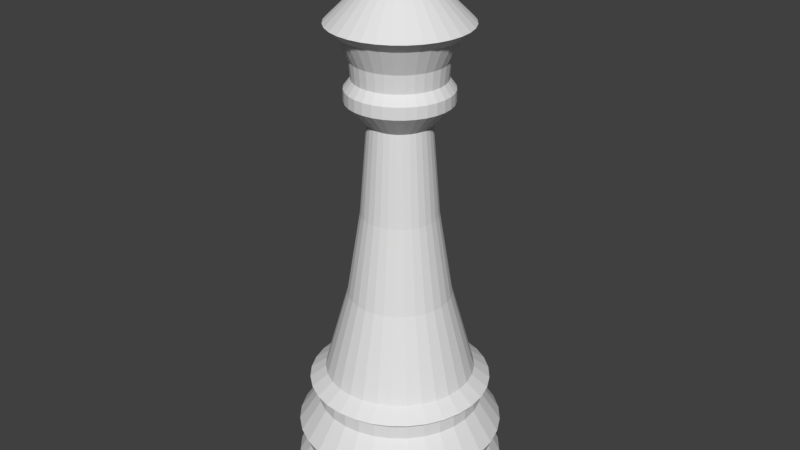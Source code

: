 # Source: whiteQueen.blend  (saved by Blender 2.78.0; exported with 4.5.12 LTS)
import bpy
from mathutils import Matrix  # noqa: F401  (used for matrix-valued properties, if any)

bpy.ops.wm.read_factory_settings(use_empty=True)
scene = bpy.context.scene
scene.name = 'Scene'

# ---- collections
col_collection_1 = bpy.data.collections.new('Collection 1'); scene.collection.children.link(col_collection_1)

# ---- materials (node trees are filled in below, after node groups)
mat_white = bpy.data.materials.new('White')
mat_white.alpha_threshold = 0.0
mat_white.use_transparent_shadow = False
mat_white.diffuse_color = (0.774, 0.774, 0.774, 1.0)
mat_white.roughness = 0.5
mat_white.specular_intensity = 1.0

# ---- material node trees

# ---- world
world_world = bpy.data.worlds.new('World'); scene.world = world_world
world_world.color = (0.05088, 0.05088, 0.05088)
world_world.use_sun_shadow = False
world_world.sun_shadow_jitter_overblur = 0.0
world_world.cycles.sampling_method = 'MANUAL'

# ---- meshes
me_cone_001 = bpy.data.meshes.new('Cone.001')
me_cone_001.from_pydata([(-2.118, 5.899, -2.186), (-1.923, 5.879, -2.186), (-1.735, 5.823, -2.186), (-1.562, 5.73, -2.186), (-1.411, 5.606, -2.186), (-1.286, 5.454, -2.186), (-1.194, 5.281, -2.186), (-1.137, 5.094, -2.186), (-1.118, 4.899, -2.186), (-2.118, 5.899, -1.893), (-1.137, 4.704, -2.186), (-1.194, 4.516, -2.186), (-1.286, 4.343, -2.186), (-1.411, 4.192, -2.186), (-1.562, 4.067, -2.186), (-1.735, 3.975, -2.186), (-1.923, 3.918, -2.186), (-2.118, 3.899, -2.186), (-2.313, 3.918, -2.186), (-2.5, 3.975, -2.186), (-2.673, 4.067, -2.186), (-2.825, 4.192, -2.186), (-2.949, 4.343, -2.186), (-3.042, 4.516, -2.186), (-3.098, 4.704, -2.186), (-3.118, 4.899, -2.186), (-3.098, 5.094, -2.186), (-3.042, 5.281, -2.186), (-2.949, 5.454, -2.186), (-2.825, 5.606, -2.186), (-2.673, 5.73, -2.186), (-2.5, 5.823, -2.186), (-2.313, 5.879, -2.186), (-1.923, 5.879, -1.893), (-1.735, 5.823, -1.893), (-1.562, 5.73, -1.893), (-1.411, 5.606, -1.893), (-1.286, 5.454, -1.893), (-1.194, 5.281, -1.893), (-1.137, 5.094, -1.893), (-1.118, 4.899, -1.893), (-1.137, 4.704, -1.893), (-1.194, 4.516, -1.893), (-1.286, 4.343, -1.893), (-1.411, 4.192, -1.893), (-1.562, 4.067, -1.893), (-1.735, 3.975, -1.893), (-1.923, 3.918, -1.893), (-2.118, 3.899, -1.893), (-2.313, 3.918, -1.893), (-2.5, 3.975, -1.893), (-2.673, 4.067, -1.893), (-2.825, 4.192, -1.893), (-2.949, 4.343, -1.893), (-3.042, 4.516, -1.893), (-3.098, 4.704, -1.893), (-3.118, 4.899, -1.893), (-3.098, 5.094, -1.893), (-3.042, 5.281, -1.893), (-2.949, 5.454, -1.893), (-2.825, 5.606, -1.893), (-2.673, 5.73, -1.893), (-2.5, 5.823, -1.893), (-2.313, 5.879, -1.893), (-2.118, 5.807, -1.707), (-1.94, 5.789, -1.707), (-1.77, 5.738, -1.707), (-1.613, 5.654, -1.707), (-1.476, 5.541, -1.707), (-1.363, 5.403, -1.707), (-1.279, 5.246, -1.707), (-1.227, 5.076, -1.707), (-1.21, 4.899, -1.707), (-1.227, 4.722, -1.707), (-1.279, 4.551, -1.707), (-1.363, 4.394, -1.707), (-1.476, 4.257, -1.707), (-1.613, 4.144, -1.707), (-1.77, 4.06, -1.707), (-1.94, 4.008, -1.707), (-2.118, 3.991, -1.707), (-2.295, 4.008, -1.707), (-2.465, 4.06, -1.707), (-2.622, 4.144, -1.707), (-2.76, 4.257, -1.707), (-2.873, 4.394, -1.707), (-2.957, 4.551, -1.707), (-3.008, 4.722, -1.707), (-3.026, 4.899, -1.707), (-3.008, 5.076, -1.707), (-2.957, 5.246, -1.707), (-2.873, 5.403, -1.707), (-2.76, 5.541, -1.707), (-2.622, 5.654, -1.707), (-2.465, 5.738, -1.707), (-2.295, 5.789, -1.707), (-2.118, 5.888, -1.506), (-1.925, 5.869, -1.506), (-1.739, 5.813, -1.506), (-1.568, 5.721, -1.506), (-1.418, 5.598, -1.506), (-1.295, 5.448, -1.506), (-1.204, 5.277, -1.506), (-1.147, 5.092, -1.506), (-1.128, 4.899, -1.506), (-1.147, 4.706, -1.506), (-1.204, 4.52, -1.506), (-1.295, 4.349, -1.506), (-1.418, 4.199, -1.506), (-1.568, 4.076, -1.506), (-1.739, 3.985, -1.506), (-1.925, 3.928, -1.506), (-2.118, 3.909, -1.506), (-2.311, 3.928, -1.506), (-2.496, 3.985, -1.506), (-2.667, 4.076, -1.506), (-2.817, 4.199, -1.506), (-2.94, 4.349, -1.506), (-3.032, 4.52, -1.506), (-3.088, 4.706, -1.506), (-3.107, 4.899, -1.506), (-3.088, 5.092, -1.506), (-3.032, 5.277, -1.506), (-2.94, 5.448, -1.506), (-2.817, 5.598, -1.506), (-2.667, 5.721, -1.506), (-2.496, 5.813, -1.506), (-2.311, 5.869, -1.506), (-2.118, 5.695, -1.213), (-1.962, 5.68, -1.213), (-1.813, 5.635, -1.213), (-1.675, 5.561, -1.213), (-1.554, 5.462, -1.213), (-1.455, 5.341, -1.213), (-1.382, 5.204, -1.213), (-1.336, 5.054, -1.213), (-1.321, 4.899, -1.213), (-1.336, 4.743, -1.213), (-1.382, 4.594, -1.213), (-1.455, 4.456, -1.213), (-1.554, 4.335, -1.213), (-1.675, 4.236, -1.213), (-1.813, 4.163, -1.213), (-1.962, 4.117, -1.213), (-2.118, 4.102, -1.213), (-2.273, 4.117, -1.213), (-2.423, 4.163, -1.213), (-2.56, 4.236, -1.213), (-2.681, 4.335, -1.213), (-2.78, 4.456, -1.213), (-2.854, 4.594, -1.213), (-2.899, 4.743, -1.213), (-2.914, 4.899, -1.213), (-2.899, 5.054, -1.213), (-2.854, 5.204, -1.213), (-2.78, 5.341, -1.213), (-2.681, 5.462, -1.213), (-2.56, 5.561, -1.213), (-2.423, 5.635, -1.213), (-2.273, 5.68, -1.213), (-2.118, 5.695, -1.085), (-1.962, 5.68, -1.085), (-1.813, 5.635, -1.085), (-1.675, 5.561, -1.085), (-1.554, 5.462, -1.085), (-1.455, 5.341, -1.085), (-1.382, 5.204, -1.085), (-1.336, 5.054, -1.085), (-1.321, 4.899, -1.085), (-1.336, 4.743, -1.085), (-1.382, 4.594, -1.085), (-1.455, 4.456, -1.085), (-1.554, 4.335, -1.085), (-1.675, 4.236, -1.085), (-1.813, 4.163, -1.085), (-1.962, 4.117, -1.085), (-2.118, 4.102, -1.085), (-2.273, 4.117, -1.085), (-2.423, 4.163, -1.085), (-2.56, 4.236, -1.085), (-2.681, 4.335, -1.085), (-2.78, 4.456, -1.085), (-2.854, 4.594, -1.085), (-2.899, 4.743, -1.085), (-2.914, 4.899, -1.085), (-2.899, 5.054, -1.085), (-2.854, 5.204, -1.085), (-2.78, 5.341, -1.085), (-2.681, 5.462, -1.085), (-2.56, 5.561, -1.085), (-2.423, 5.635, -1.085), (-2.273, 5.68, -1.085), (-2.118, 5.77, -1.021), (-1.948, 5.753, -1.021), (-1.784, 5.703, -1.021), (-1.634, 5.623, -1.021), (-1.502, 5.514, -1.021), (-1.394, 5.382, -1.021), (-1.313, 5.232, -1.021), (-1.264, 5.069, -1.021), (-1.247, 4.899, -1.021), (-1.264, 4.729, -1.021), (-1.313, 4.565, -1.021), (-1.394, 4.415, -1.021), (-1.502, 4.283, -1.021), (-1.634, 4.175, -1.021), (-1.784, 4.094, -1.021), (-1.948, 4.045, -1.021), (-2.118, 4.028, -1.021), (-2.288, 4.045, -1.021), (-2.451, 4.094, -1.021), (-2.601, 4.175, -1.021), (-2.733, 4.283, -1.021), (-2.842, 4.415, -1.021), (-2.922, 4.565, -1.021), (-2.972, 4.729, -1.021), (-2.988, 4.899, -1.021), (-2.972, 5.069, -1.021), (-2.922, 5.232, -1.021), (-2.842, 5.382, -1.021), (-2.733, 5.514, -1.021), (-2.601, 5.623, -1.021), (-2.451, 5.703, -1.021), (-2.288, 5.753, -1.021), (-2.118, 5.616, -0.9061), (-1.978, 5.602, -0.9061), (-1.843, 5.561, -0.9061), (-1.719, 5.495, -0.9061), (-1.611, 5.406, -0.9061), (-1.521, 5.297, -0.9061), (-1.455, 5.173, -0.9061), (-1.414, 5.039, -0.9061), (-1.401, 4.899, -0.9061), (-1.414, 4.759, -0.9061), (-1.455, 4.624, -0.9061), (-1.521, 4.5, -0.9061), (-1.611, 4.392, -0.9061), (-1.719, 4.302, -0.9061), (-1.843, 4.236, -0.9061), (-1.978, 4.195, -0.9061), (-2.118, 4.182, -0.9061), (-2.258, 4.195, -0.9061), (-2.392, 4.236, -0.9061), (-2.516, 4.302, -0.9061), (-2.625, 4.392, -0.9061), (-2.714, 4.5, -0.9061), (-2.78, 4.624, -0.9061), (-2.821, 4.759, -0.9061), (-2.835, 4.899, -0.9061), (-2.821, 5.039, -0.9061), (-2.78, 5.173, -0.9061), (-2.714, 5.297, -0.9061), (-2.625, 5.406, -0.9061), (-2.516, 5.495, -0.9061), (-2.392, 5.561, -0.9061), (-2.258, 5.602, -0.9061), (-2.118, 5.391, -0.09512), (-2.022, 5.382, -0.09512), (-1.929, 5.354, -0.09512), (-1.844, 5.308, -0.09512), (-1.769, 5.247, -0.09512), (-1.708, 5.172, -0.09512), (-1.662, 5.087, -0.09512), (-1.634, 4.995, -0.09512), (-1.625, 4.899, -0.09512), (-1.634, 4.803, -0.09512), (-1.662, 4.71, -0.09512), (-1.708, 4.625, -0.09512), (-1.769, 4.55, -0.09512), (-1.844, 4.489, -0.09512), (-1.929, 4.443, -0.09512), (-2.022, 4.415, -0.09512), (-2.118, 4.406, -0.09512), (-2.214, 4.415, -0.09512), (-2.306, 4.443, -0.09512), (-2.391, 4.489, -0.09512), (-2.466, 4.55, -0.09512), (-2.527, 4.625, -0.09512), (-2.573, 4.71, -0.09512), (-2.601, 4.803, -0.09512), (-2.61, 4.899, -0.09512), (-2.601, 4.995, -0.09512), (-2.573, 5.087, -0.09512), (-2.527, 5.172, -0.09512), (-2.466, 5.247, -0.09512), (-2.391, 5.308, -0.09512), (-2.306, 5.354, -0.09512), (-2.214, 5.382, -0.09512), (-2.118, 5.262, 0.7203), (-2.047, 5.255, 0.7203), (-1.979, 5.234, 0.7203), (-1.916, 5.201, 0.7203), (-1.861, 5.155, 0.7203), (-1.816, 5.1, 0.7203), (-1.782, 5.038, 0.7203), (-1.762, 4.97, 0.7203), (-1.755, 4.899, 0.7203), (-1.762, 4.828, 0.7203), (-1.782, 4.76, 0.7203), (-1.816, 4.697, 0.7203), (-1.861, 4.642, 0.7203), (-1.916, 4.597, 0.7203), (-1.979, 4.563, 0.7203), (-2.047, 4.543, 0.7203), (-2.118, 4.536, 0.7203), (-2.188, 4.543, 0.7203), (-2.257, 4.563, 0.7203), (-2.319, 4.597, 0.7203), (-2.374, 4.642, 0.7203), (-2.42, 4.697, 0.7203), (-2.453, 4.76, 0.7203), (-2.474, 4.828, 0.7203), (-2.481, 4.899, 0.7203), (-2.474, 4.97, 0.7203), (-2.453, 5.038, 0.7203), (-2.42, 5.1, 0.7203), (-2.374, 5.155, 0.7203), (-2.319, 5.201, 0.7203), (-2.257, 5.234, 0.7203), (-2.188, 5.255, 0.7203), (-2.118, 5.192, 1.588), (-2.06, 5.187, 1.588), (-2.005, 5.17, 1.588), (-1.954, 5.143, 1.588), (-1.91, 5.106, 1.588), (-1.873, 5.062, 1.588), (-1.846, 5.011, 1.588), (-1.83, 4.956, 1.588), (-1.824, 4.899, 1.588), (-1.83, 4.841, 1.588), (-1.846, 4.786, 1.588), (-1.873, 4.736, 1.588), (-1.91, 4.691, 1.588), (-1.954, 4.654, 1.588), (-2.005, 4.627, 1.588), (-2.06, 4.611, 1.588), (-2.118, 4.605, 1.588), (-2.175, 4.611, 1.588), (-2.23, 4.627, 1.588), (-2.281, 4.654, 1.588), (-2.325, 4.691, 1.588), (-2.362, 4.736, 1.588), (-2.389, 4.786, 1.588), (-2.406, 4.841, 1.588), (-2.411, 4.899, 1.588), (-2.406, 4.956, 1.588), (-2.389, 5.011, 1.588), (-2.362, 5.062, 1.588), (-2.325, 5.106, 1.588), (-2.281, 5.143, 1.588), (-2.23, 5.17, 1.588), (-2.175, 5.187, 1.588), (-2.118, 5.389, 1.795), (-2.022, 5.38, 1.795), (-1.93, 5.352, 1.795), (-1.845, 5.307, 1.795), (-1.771, 5.246, 1.795), (-1.71, 5.171, 1.795), (-1.664, 5.086, 1.795), (-1.636, 4.994, 1.795), (-1.627, 4.899, 1.795), (-1.636, 4.803, 1.795), (-1.664, 4.711, 1.795), (-1.71, 4.626, 1.795), (-1.771, 4.552, 1.795), (-1.845, 4.491, 1.795), (-1.93, 4.445, 1.795), (-2.022, 4.417, 1.795), (-2.118, 4.408, 1.795), (-2.213, 4.417, 1.795), (-2.305, 4.445, 1.795), (-2.39, 4.491, 1.795), (-2.465, 4.552, 1.795), (-2.526, 4.626, 1.795), (-2.571, 4.711, 1.795), (-2.599, 4.803, 1.795), (-2.608, 4.899, 1.795), (-2.599, 4.994, 1.795), (-2.571, 5.086, 1.795), (-2.526, 5.171, 1.795), (-2.465, 5.246, 1.795), (-2.39, 5.307, 1.795), (-2.305, 5.352, 1.795), (-2.213, 5.38, 1.795), (-2.118, 5.389, 1.908), (-2.022, 5.38, 1.908), (-1.93, 5.352, 1.908), (-1.845, 5.307, 1.908), (-1.771, 5.246, 1.908), (-1.71, 5.171, 1.908), (-1.664, 5.086, 1.908), (-1.636, 4.994, 1.908), (-1.627, 4.899, 1.908), (-1.636, 4.803, 1.908), (-1.664, 4.711, 1.908), (-1.71, 4.626, 1.908), (-1.771, 4.552, 1.908), (-1.845, 4.491, 1.908), (-1.93, 4.445, 1.908), (-2.022, 4.417, 1.908), (-2.118, 4.408, 1.908), (-2.213, 4.417, 1.908), (-2.305, 4.445, 1.908), (-2.39, 4.491, 1.908), (-2.465, 4.552, 1.908), (-2.526, 4.626, 1.908), (-2.571, 4.711, 1.908), (-2.599, 4.803, 1.908), (-2.608, 4.899, 1.908), (-2.599, 4.994, 1.908), (-2.571, 5.086, 1.908), (-2.526, 5.171, 1.908), (-2.465, 5.246, 1.908), (-2.39, 5.307, 1.908), (-2.305, 5.352, 1.908), (-2.213, 5.38, 1.908), (-2.118, 5.324, 1.996), (-2.035, 5.316, 1.996), (-1.955, 5.292, 1.996), (-1.881, 5.252, 1.996), (-1.817, 5.199, 1.996), (-1.764, 5.135, 1.996), (-1.725, 5.061, 1.996), (-1.701, 4.982, 1.996), (-1.692, 4.899, 1.996), (-1.701, 4.816, 1.996), (-1.725, 4.736, 1.996), (-1.764, 4.662, 1.996), (-1.817, 4.598, 1.996), (-1.881, 4.545, 1.996), (-1.955, 4.506, 1.996), (-2.035, 4.482, 1.996), (-2.118, 4.473, 1.996), (-2.201, 4.482, 1.996), (-2.28, 4.506, 1.996), (-2.354, 4.545, 1.996), (-2.418, 4.598, 1.996), (-2.471, 4.662, 1.996), (-2.51, 4.736, 1.996), (-2.535, 4.816, 1.996), (-2.543, 4.899, 1.996), (-2.535, 4.982, 1.996), (-2.51, 5.061, 1.996), (-2.471, 5.135, 1.996), (-2.418, 5.199, 1.996), (-2.354, 5.252, 1.996), (-2.28, 5.292, 1.996), (-2.201, 5.316, 1.996), (-2.118, 5.338, 2.166), (-2.032, 5.33, 2.166), (-1.95, 5.305, 2.166), (-1.874, 5.264, 2.166), (-1.807, 5.209, 2.166), (-1.752, 5.143, 2.166), (-1.712, 5.067, 2.166), (-1.687, 4.984, 2.166), (-1.678, 4.899, 2.166), (-1.687, 4.813, 2.166), (-1.712, 4.731, 2.166), (-1.752, 4.655, 2.166), (-1.807, 4.588, 2.166), (-1.874, 4.533, 2.166), (-1.95, 4.493, 2.166), (-2.032, 4.468, 2.166), (-2.118, 4.459, 2.166), (-2.203, 4.468, 2.166), (-2.286, 4.493, 2.166), (-2.362, 4.533, 2.166), (-2.428, 4.588, 2.166), (-2.483, 4.655, 2.166), (-2.523, 4.731, 2.166), (-2.548, 4.813, 2.166), (-2.557, 4.899, 2.166), (-2.548, 4.984, 2.166), (-2.523, 5.067, 2.166), (-2.483, 5.143, 2.166), (-2.428, 5.209, 2.166), (-2.362, 5.264, 2.166), (-2.286, 5.305, 2.166), (-2.203, 5.33, 2.166), (-2.118, 5.441, 2.392), (-2.012, 5.431, 2.392), (-1.91, 5.4, 2.392), (-1.816, 5.35, 2.392), (-1.734, 5.282, 2.392), (-1.666, 5.2, 2.392), (-1.616, 5.106, 2.392), (-1.585, 5.005, 2.392), (-1.575, 4.899, 2.392), (-1.585, 4.793, 2.392), (-1.616, 4.691, 2.392), (-1.666, 4.597, 2.392), (-1.734, 4.515, 2.392), (-1.816, 4.447, 2.392), (-1.91, 4.397, 2.392), (-2.012, 4.366, 2.392), (-2.118, 4.356, 2.392), (-2.224, 4.366, 2.392), (-2.325, 4.397, 2.392), (-2.419, 4.447, 2.392), (-2.501, 4.515, 2.392), (-2.569, 4.597, 2.392), (-2.619, 4.691, 2.392), (-2.65, 4.793, 2.392), (-2.66, 4.899, 2.392), (-2.65, 5.005, 2.392), (-2.619, 5.106, 2.392), (-2.569, 5.2, 2.392), (-2.501, 5.283, 2.392), (-2.419, 5.35, 2.392), (-2.325, 5.4, 2.392), (-2.224, 5.431, 2.392), (-2.118, 5.55, 2.486), (-1.991, 5.537, 2.486), (-1.869, 5.5, 2.486), (-1.756, 5.44, 2.486), (-1.657, 5.359, 2.486), (-1.576, 5.26, 2.486), (-1.516, 5.148, 2.486), (-1.479, 5.026, 2.486), (-1.467, 4.899, 2.486), (-1.479, 4.772, 2.486), (-1.516, 4.65, 2.486), (-1.576, 4.537, 2.486), (-1.657, 4.438, 2.486), (-1.756, 4.357, 2.486), (-1.869, 4.297, 2.486), (-1.991, 4.26, 2.486), (-2.118, 4.248, 2.486), (-2.245, 4.26, 2.486), (-2.367, 4.297, 2.486), (-2.479, 4.357, 2.486), (-2.578, 4.438, 2.486), (-2.659, 4.537, 2.486), (-2.719, 4.65, 2.486), (-2.756, 4.772, 2.486), (-2.769, 4.899, 2.486), (-2.756, 5.026, 2.486), (-2.719, 5.148, 2.486), (-2.659, 5.26, 2.486), (-2.578, 5.359, 2.486), (-2.479, 5.44, 2.486), (-2.367, 5.5, 2.486), (-2.245, 5.537, 2.486), (-2.118, 5.085, 2.94), (-2.081, 5.082, 2.94), (-2.046, 5.071, 2.94), (-2.014, 5.054, 2.94), (-1.986, 5.031, 2.94), (-1.963, 5.002, 2.94), (-1.945, 4.97, 2.94), (-1.935, 4.935, 2.94), (-1.931, 4.899, 2.94), (-1.935, 4.862, 2.94), (-1.945, 4.827, 2.94), (-1.963, 4.795, 2.94), (-1.986, 4.767, 2.94), (-2.014, 4.744, 2.94), (-2.046, 4.726, 2.94), (-2.081, 4.716, 2.94), (-2.118, 4.712, 2.94), (-2.154, 4.716, 2.94), (-2.189, 4.726, 2.94), (-2.221, 4.744, 2.94), (-2.25, 4.767, 2.94), (-2.273, 4.795, 2.94), (-2.29, 4.827, 2.94), (-2.301, 4.862, 2.94), (-2.304, 4.899, 2.94), (-2.301, 4.935, 2.94), (-2.29, 4.97, 2.94), (-2.273, 5.002, 2.94), (-2.25, 5.031, 2.94), (-2.221, 5.054, 2.94), (-2.189, 5.071, 2.94), (-2.154, 5.082, 2.94), (-2.118, 4.899, 3.354)], [], [(20, 21, 52, 51), (0, 1, 33, 9), (27, 28, 59, 58), (62, 63, 95, 94), (7, 8, 40, 39), (21, 22, 53, 52), (28, 29, 60, 59), (32, 0, 9, 63), (25, 26, 57, 56), (1, 2, 34, 33), (15, 16, 47, 46), (22, 23, 54, 53), (29, 30, 61, 60), (8, 10, 41, 40), (2, 3, 35, 34), (16, 17, 48, 47), (23, 24, 55, 54), (30, 31, 62, 61), (10, 11, 42, 41), (3, 4, 36, 35), (17, 18, 49, 48), (24, 25, 56, 55), (31, 32, 63, 62), (11, 12, 43, 42), (4, 5, 37, 36), (18, 19, 50, 49), (12, 13, 44, 43), (5, 6, 38, 37), (19, 20, 51, 50), (26, 27, 58, 57), (13, 14, 45, 44), (6, 7, 39, 38), (0, 32, 31, 30, 29, 28, 27, 26, 25, 24, 23, 22, 21, 20, 19, 18, 17, 16, 15, 14, 13, 12, 11, 10, 8, 7, 6, 5, 4, 3, 2, 1), (14, 15, 46, 45), (82, 83, 115, 114), (48, 49, 81, 80), (55, 56, 88, 87), (41, 42, 74, 73), (34, 35, 67, 66), (54, 55, 87, 86), (61, 62, 94, 93), (47, 48, 80, 79), (40, 41, 73, 72), (33, 34, 66, 65), (53, 54, 86, 85), (60, 61, 93, 92), (46, 47, 79, 78), (39, 40, 72, 71), (9, 33, 65, 64), (52, 53, 85, 84), (59, 60, 92, 91), (45, 46, 78, 77), (38, 39, 71, 70), (51, 52, 84, 83), (58, 59, 91, 90), (44, 45, 77, 76), (37, 38, 70, 69), (50, 51, 83, 82), (57, 58, 90, 89), (43, 44, 76, 75), (36, 37, 69, 68), (49, 50, 82, 81), (56, 57, 89, 88), (42, 43, 75, 74), (63, 9, 64, 95), (35, 36, 68, 67), (111, 112, 144, 143), (95, 64, 96, 127), (68, 69, 101, 100), (81, 82, 114, 113), (94, 95, 127, 126), (67, 68, 100, 99), (80, 81, 113, 112), (93, 94, 126, 125), (66, 67, 99, 98), (79, 80, 112, 111), (92, 93, 125, 124), (65, 66, 98, 97), (78, 79, 111, 110), (91, 92, 124, 123), (64, 65, 97, 96), (77, 78, 110, 109), (90, 91, 123, 122), (76, 77, 109, 108), (89, 90, 122, 121), (75, 76, 108, 107), (88, 89, 121, 120), (74, 75, 107, 106), (87, 88, 120, 119), (73, 74, 106, 105), (86, 87, 119, 118), (72, 73, 105, 104), (85, 86, 118, 117), (71, 72, 104, 103), (84, 85, 117, 116), (70, 71, 103, 102), (83, 84, 116, 115), (69, 70, 102, 101), (140, 141, 173, 172), (124, 125, 157, 156), (97, 98, 130, 129), (110, 111, 143, 142), (123, 124, 156, 155), (96, 97, 129, 128), (109, 110, 142, 141), (122, 123, 155, 154), (108, 109, 141, 140), (121, 122, 154, 153), (107, 108, 140, 139), (120, 121, 153, 152), (106, 107, 139, 138), (119, 120, 152, 151), (105, 106, 138, 137), (118, 119, 151, 150), (104, 105, 137, 136), (117, 118, 150, 149), (103, 104, 136, 135), (116, 117, 149, 148), (102, 103, 135, 134), (115, 116, 148, 147), (101, 102, 134, 133), (114, 115, 147, 146), (127, 96, 128, 159), (100, 101, 133, 132), (113, 114, 146, 145), (126, 127, 159, 158), (99, 100, 132, 131), (112, 113, 145, 144), (125, 126, 158, 157), (98, 99, 131, 130), (169, 170, 202, 201), (153, 154, 186, 185), (139, 140, 172, 171), (152, 153, 185, 184), (138, 139, 171, 170), (151, 152, 184, 183), (137, 138, 170, 169), (150, 151, 183, 182), (136, 137, 169, 168), (149, 150, 182, 181), (135, 136, 168, 167), (148, 149, 181, 180), (134, 135, 167, 166), (147, 148, 180, 179), (133, 134, 166, 165), (146, 147, 179, 178), (159, 128, 160, 191), (132, 133, 165, 164), (145, 146, 178, 177), (158, 159, 191, 190), (131, 132, 164, 163), (144, 145, 177, 176), (157, 158, 190, 189), (130, 131, 163, 162), (143, 144, 176, 175), (156, 157, 189, 188), (129, 130, 162, 161), (142, 143, 175, 174), (155, 156, 188, 187), (128, 129, 161, 160), (141, 142, 174, 173), (154, 155, 187, 186), (198, 199, 231, 230), (182, 183, 215, 214), (168, 169, 201, 200), (181, 182, 214, 213), (167, 168, 200, 199), (180, 181, 213, 212), (166, 167, 199, 198), (179, 180, 212, 211), (165, 166, 198, 197), (178, 179, 211, 210), (191, 160, 192, 223), (164, 165, 197, 196), (177, 178, 210, 209), (190, 191, 223, 222), (163, 164, 196, 195), (176, 177, 209, 208), (189, 190, 222, 221), (162, 163, 195, 194), (175, 176, 208, 207), (188, 189, 221, 220), (161, 162, 194, 193), (174, 175, 207, 206), (187, 188, 220, 219), (160, 161, 193, 192), (173, 174, 206, 205), (186, 187, 219, 218), (172, 173, 205, 204), (185, 186, 218, 217), (171, 172, 204, 203), (184, 185, 217, 216), (170, 171, 203, 202), (183, 184, 216, 215), (233, 234, 266, 265), (211, 212, 244, 243), (197, 198, 230, 229), (210, 211, 243, 242), (223, 192, 224, 255), (196, 197, 229, 228), (209, 210, 242, 241), (222, 223, 255, 254), (195, 196, 228, 227), (208, 209, 241, 240), (221, 222, 254, 253), (194, 195, 227, 226), (207, 208, 240, 239), (220, 221, 253, 252), (193, 194, 226, 225), (206, 207, 239, 238), (219, 220, 252, 251), (192, 193, 225, 224), (205, 206, 238, 237), (218, 219, 251, 250), (204, 205, 237, 236), (217, 218, 250, 249), (203, 204, 236, 235), (216, 217, 249, 248), (202, 203, 235, 234), (215, 216, 248, 247), (201, 202, 234, 233), (214, 215, 247, 246), (200, 201, 233, 232), (213, 214, 246, 245), (199, 200, 232, 231), (212, 213, 245, 244), (262, 263, 295, 294), (246, 247, 279, 278), (232, 233, 265, 264), (245, 246, 278, 277), (231, 232, 264, 263), (244, 245, 277, 276), (230, 231, 263, 262), (243, 244, 276, 275), (229, 230, 262, 261), (242, 243, 275, 274), (255, 224, 256, 287), (228, 229, 261, 260), (241, 242, 274, 273), (254, 255, 287, 286), (227, 228, 260, 259), (240, 241, 273, 272), (253, 254, 286, 285), (226, 227, 259, 258), (239, 240, 272, 271), (252, 253, 285, 284), (225, 226, 258, 257), (238, 239, 271, 270), (251, 252, 284, 283), (224, 225, 257, 256), (237, 238, 270, 269), (250, 251, 283, 282), (236, 237, 269, 268), (249, 250, 282, 281), (235, 236, 268, 267), (248, 249, 281, 280), (234, 235, 267, 266), (247, 248, 280, 279), (291, 292, 324, 323), (275, 276, 308, 307), (261, 262, 294, 293), (274, 275, 307, 306), (287, 256, 288, 319), (260, 261, 293, 292), (273, 274, 306, 305), (286, 287, 319, 318), (259, 260, 292, 291), (272, 273, 305, 304), (285, 286, 318, 317), (258, 259, 291, 290), (271, 272, 304, 303), (284, 285, 317, 316), (257, 258, 290, 289), (270, 271, 303, 302), (283, 284, 316, 315), (256, 257, 289, 288), (269, 270, 302, 301), (282, 283, 315, 314), (268, 269, 301, 300), (281, 282, 314, 313), (267, 268, 300, 299), (280, 281, 313, 312), (266, 267, 299, 298), (279, 280, 312, 311), (265, 266, 298, 297), (278, 279, 311, 310), (264, 265, 297, 296), (277, 278, 310, 309), (263, 264, 296, 295), (276, 277, 309, 308), (320, 321, 353, 352), (304, 305, 337, 336), (317, 318, 350, 349), (290, 291, 323, 322), (303, 304, 336, 335), (316, 317, 349, 348), (289, 290, 322, 321), (302, 303, 335, 334), (315, 316, 348, 347), (288, 289, 321, 320), (301, 302, 334, 333), (314, 315, 347, 346), (300, 301, 333, 332), (313, 314, 346, 345), (299, 300, 332, 331), (312, 313, 345, 344), (298, 299, 331, 330), (311, 312, 344, 343), (297, 298, 330, 329), (310, 311, 343, 342), (296, 297, 329, 328), (309, 310, 342, 341), (295, 296, 328, 327), (308, 309, 341, 340), (294, 295, 327, 326), (307, 308, 340, 339), (293, 294, 326, 325), (306, 307, 339, 338), (319, 288, 320, 351), (292, 293, 325, 324), (305, 306, 338, 337), (318, 319, 351, 350), (356, 357, 389, 388), (333, 334, 366, 365), (346, 347, 379, 378), (332, 333, 365, 364), (345, 346, 378, 377), (331, 332, 364, 363), (344, 345, 377, 376), (330, 331, 363, 362), (343, 344, 376, 375), (329, 330, 362, 361), (342, 343, 375, 374), (328, 329, 361, 360), (341, 342, 374, 373), (327, 328, 360, 359), (340, 341, 373, 372), (326, 327, 359, 358), (339, 340, 372, 371), (325, 326, 358, 357), (338, 339, 371, 370), (351, 320, 352, 383), (324, 325, 357, 356), (337, 338, 370, 369), (350, 351, 383, 382), (323, 324, 356, 355), (336, 337, 369, 368), (349, 350, 382, 381), (322, 323, 355, 354), (335, 336, 368, 367), (348, 349, 381, 380), (321, 322, 354, 353), (334, 335, 367, 366), (347, 348, 380, 379), (385, 386, 418, 417), (369, 370, 402, 401), (382, 383, 415, 414), (355, 356, 388, 387), (368, 369, 401, 400), (381, 382, 414, 413), (354, 355, 387, 386), (367, 368, 400, 399), (380, 381, 413, 412), (353, 354, 386, 385), (366, 367, 399, 398), (379, 380, 412, 411), (352, 353, 385, 384), (365, 366, 398, 397), (378, 379, 411, 410), (364, 365, 397, 396), (377, 378, 410, 409), (363, 364, 396, 395), (376, 377, 409, 408), (362, 363, 395, 394), (375, 376, 408, 407), (361, 362, 394, 393), (374, 375, 407, 406), (360, 361, 393, 392), (373, 374, 406, 405), (359, 360, 392, 391), (372, 373, 405, 404), (358, 359, 391, 390), (371, 372, 404, 403), (357, 358, 390, 389), (370, 371, 403, 402), (383, 352, 384, 415), (427, 428, 460, 459), (398, 399, 431, 430), (411, 412, 444, 443), (384, 385, 417, 416), (397, 398, 430, 429), (410, 411, 443, 442), (396, 397, 429, 428), (409, 410, 442, 441), (395, 396, 428, 427), (408, 409, 441, 440), (394, 395, 427, 426), (407, 408, 440, 439), (393, 394, 426, 425), (406, 407, 439, 438), (392, 393, 425, 424), (405, 406, 438, 437), (391, 392, 424, 423), (404, 405, 437, 436), (390, 391, 423, 422), (403, 404, 436, 435), (389, 390, 422, 421), (402, 403, 435, 434), (415, 384, 416, 447), (388, 389, 421, 420), (401, 402, 434, 433), (414, 415, 447, 446), (387, 388, 420, 419), (400, 401, 433, 432), (413, 414, 446, 445), (386, 387, 419, 418), (399, 400, 432, 431), (412, 413, 445, 444), (456, 457, 489, 488), (440, 441, 473, 472), (426, 427, 459, 458), (439, 440, 472, 471), (425, 426, 458, 457), (438, 439, 471, 470), (424, 425, 457, 456), (437, 438, 470, 469), (423, 424, 456, 455), (436, 437, 469, 468), (422, 423, 455, 454), (435, 436, 468, 467), (421, 422, 454, 453), (434, 435, 467, 466), (447, 416, 448, 479), (420, 421, 453, 452), (433, 434, 466, 465), (446, 447, 479, 478), (419, 420, 452, 451), (432, 433, 465, 464), (445, 446, 478, 477), (418, 419, 451, 450), (431, 432, 464, 463), (444, 445, 477, 476), (417, 418, 450, 449), (430, 431, 463, 462), (443, 444, 476, 475), (416, 417, 449, 448), (429, 430, 462, 461), (442, 443, 475, 474), (428, 429, 461, 460), (441, 442, 474, 473), (485, 486, 518, 517), (469, 470, 502, 501), (455, 456, 488, 487), (468, 469, 501, 500), (454, 455, 487, 486), (467, 468, 500, 499), (453, 454, 486, 485), (466, 467, 499, 498), (479, 448, 480, 511), (452, 453, 485, 484), (465, 466, 498, 497), (478, 479, 511, 510), (451, 452, 484, 483), (464, 465, 497, 496), (477, 478, 510, 509), (450, 451, 483, 482), (463, 464, 496, 495), (476, 477, 509, 508), (449, 450, 482, 481), (462, 463, 495, 494), (475, 476, 508, 507), (448, 449, 481, 480), (461, 462, 494, 493), (474, 475, 507, 506), (460, 461, 493, 492), (473, 474, 506, 505), (459, 460, 492, 491), (472, 473, 505, 504), (458, 459, 491, 490), (471, 472, 504, 503), (457, 458, 490, 489), (470, 471, 503, 502), (541, 542, 574, 573), (498, 499, 531, 530), (511, 480, 512, 543), (484, 485, 517, 516), (497, 498, 530, 529), (510, 511, 543, 542), (483, 484, 516, 515), (496, 497, 529, 528), (509, 510, 542, 541), (482, 483, 515, 514), (495, 496, 528, 527), (508, 509, 541, 540), (481, 482, 514, 513), (494, 495, 527, 526), (507, 508, 540, 539), (480, 481, 513, 512), (493, 494, 526, 525), (506, 507, 539, 538), (492, 493, 525, 524), (505, 506, 538, 537), (491, 492, 524, 523), (504, 505, 537, 536), (490, 491, 523, 522), (503, 504, 536, 535), (489, 490, 522, 521), (502, 503, 535, 534), (488, 489, 521, 520), (501, 502, 534, 533), (487, 488, 520, 519), (500, 501, 533, 532), (486, 487, 519, 518), (499, 500, 532, 531), (570, 571, 576), (514, 515, 547, 546), (527, 528, 560, 559), (540, 541, 573, 572), (513, 514, 546, 545), (526, 527, 559, 558), (539, 540, 572, 571), (512, 513, 545, 544), (525, 526, 558, 557), (538, 539, 571, 570), (524, 525, 557, 556), (537, 538, 570, 569), (523, 524, 556, 555), (536, 537, 569, 568), (522, 523, 555, 554), (535, 536, 568, 567), (521, 522, 554, 553), (534, 535, 567, 566), (520, 521, 553, 552), (533, 534, 566, 565), (519, 520, 552, 551), (532, 533, 565, 564), (518, 519, 551, 550), (531, 532, 564, 563), (517, 518, 550, 549), (530, 531, 563, 562), (543, 512, 544, 575), (516, 517, 549, 548), (529, 530, 562, 561), (542, 543, 575, 574), (515, 516, 548, 547), (528, 529, 561, 560), (556, 557, 576), (569, 570, 576), (555, 556, 576), (568, 569, 576), (554, 555, 576), (567, 568, 576), (553, 554, 576), (566, 567, 576), (552, 553, 576), (565, 566, 576), (551, 552, 576), (564, 565, 576), (550, 551, 576), (563, 564, 576), (549, 550, 576), (562, 563, 576), (575, 544, 576), (548, 549, 576), (561, 562, 576), (574, 575, 576), (547, 548, 576), (560, 561, 576), (573, 574, 576), (546, 547, 576), (559, 560, 576), (572, 573, 576), (545, 546, 576), (558, 559, 576), (571, 572, 576), (544, 545, 576), (557, 558, 576)])
me_cone_001.materials.append(mat_white)
me_cone_001.use_remesh_preserve_volume = False
me_cone_001.use_remesh_preserve_attributes = False
me_cone_001.use_mirror_vertex_groups = False
me_cone_001.update()

# ---- objects
ob_cone = bpy.data.objects.new('Cone', me_cone_001)

# ---- transforms, parenting, visibility, modifiers, constraints
ob_cone.location = (2.117, -4.888, 2.204)
ob_cone.lineart.crease_threshold = 0.0

# ---- collection membership
col_collection_1.objects.link(ob_cone)

# ---- scene / render settings (as saved in the file)
scene.frame_start = 1; scene.frame_end = 250; scene.frame_set(1)
scene.render.engine = 'BLENDER_EEVEE_NEXT'
scene.render.resolution_percentage = 50
scene.render.dither_intensity = 0.0
scene.cycles.use_denoising = False
scene.cycles.samples = 128
scene.cycles.sampling_pattern = 'TABULATED_SOBOL'
scene.cycles.light_sampling_threshold = 0.0
scene.cycles.use_adaptive_sampling = False
scene.cycles.use_light_tree = False
scene.cycles.blur_glossy = 0.0
scene.cycles.sample_clamp_indirect = 0.0
scene.view_settings.view_transform = 'Standard'
bpy.context.view_layer.update()

# ---- added for rendering (the .blend has no active camera and no usable light): camera, sun
cam_auto = bpy.data.cameras.new('AutoCamera')
cam_auto.lens = 50.0
cam_auto.sensor_width = 36.0
cam_auto.clip_end = 1000.0
ob_auto_camera = bpy.data.objects.new('AutoCamera', cam_auto)
scene.collection.objects.link(ob_auto_camera)
ob_auto_camera.location = (5.75459, -6.89503, 7.39191)
ob_auto_camera.rotation_euler = (1.09748, -7.21219e-08, 0.694738)
scene.camera = ob_auto_camera
light_auto_sun = bpy.data.lights.new('AutoSun', 'SUN')
light_auto_sun.energy = 3.0
light_auto_sun.angle = 0.0523599
ob_auto_sun = bpy.data.objects.new('AutoSun', light_auto_sun)
scene.collection.objects.link(ob_auto_sun)
ob_auto_sun.rotation_euler = (0.872665, 0.174533, 0.523599)
bpy.context.view_layer.update()
